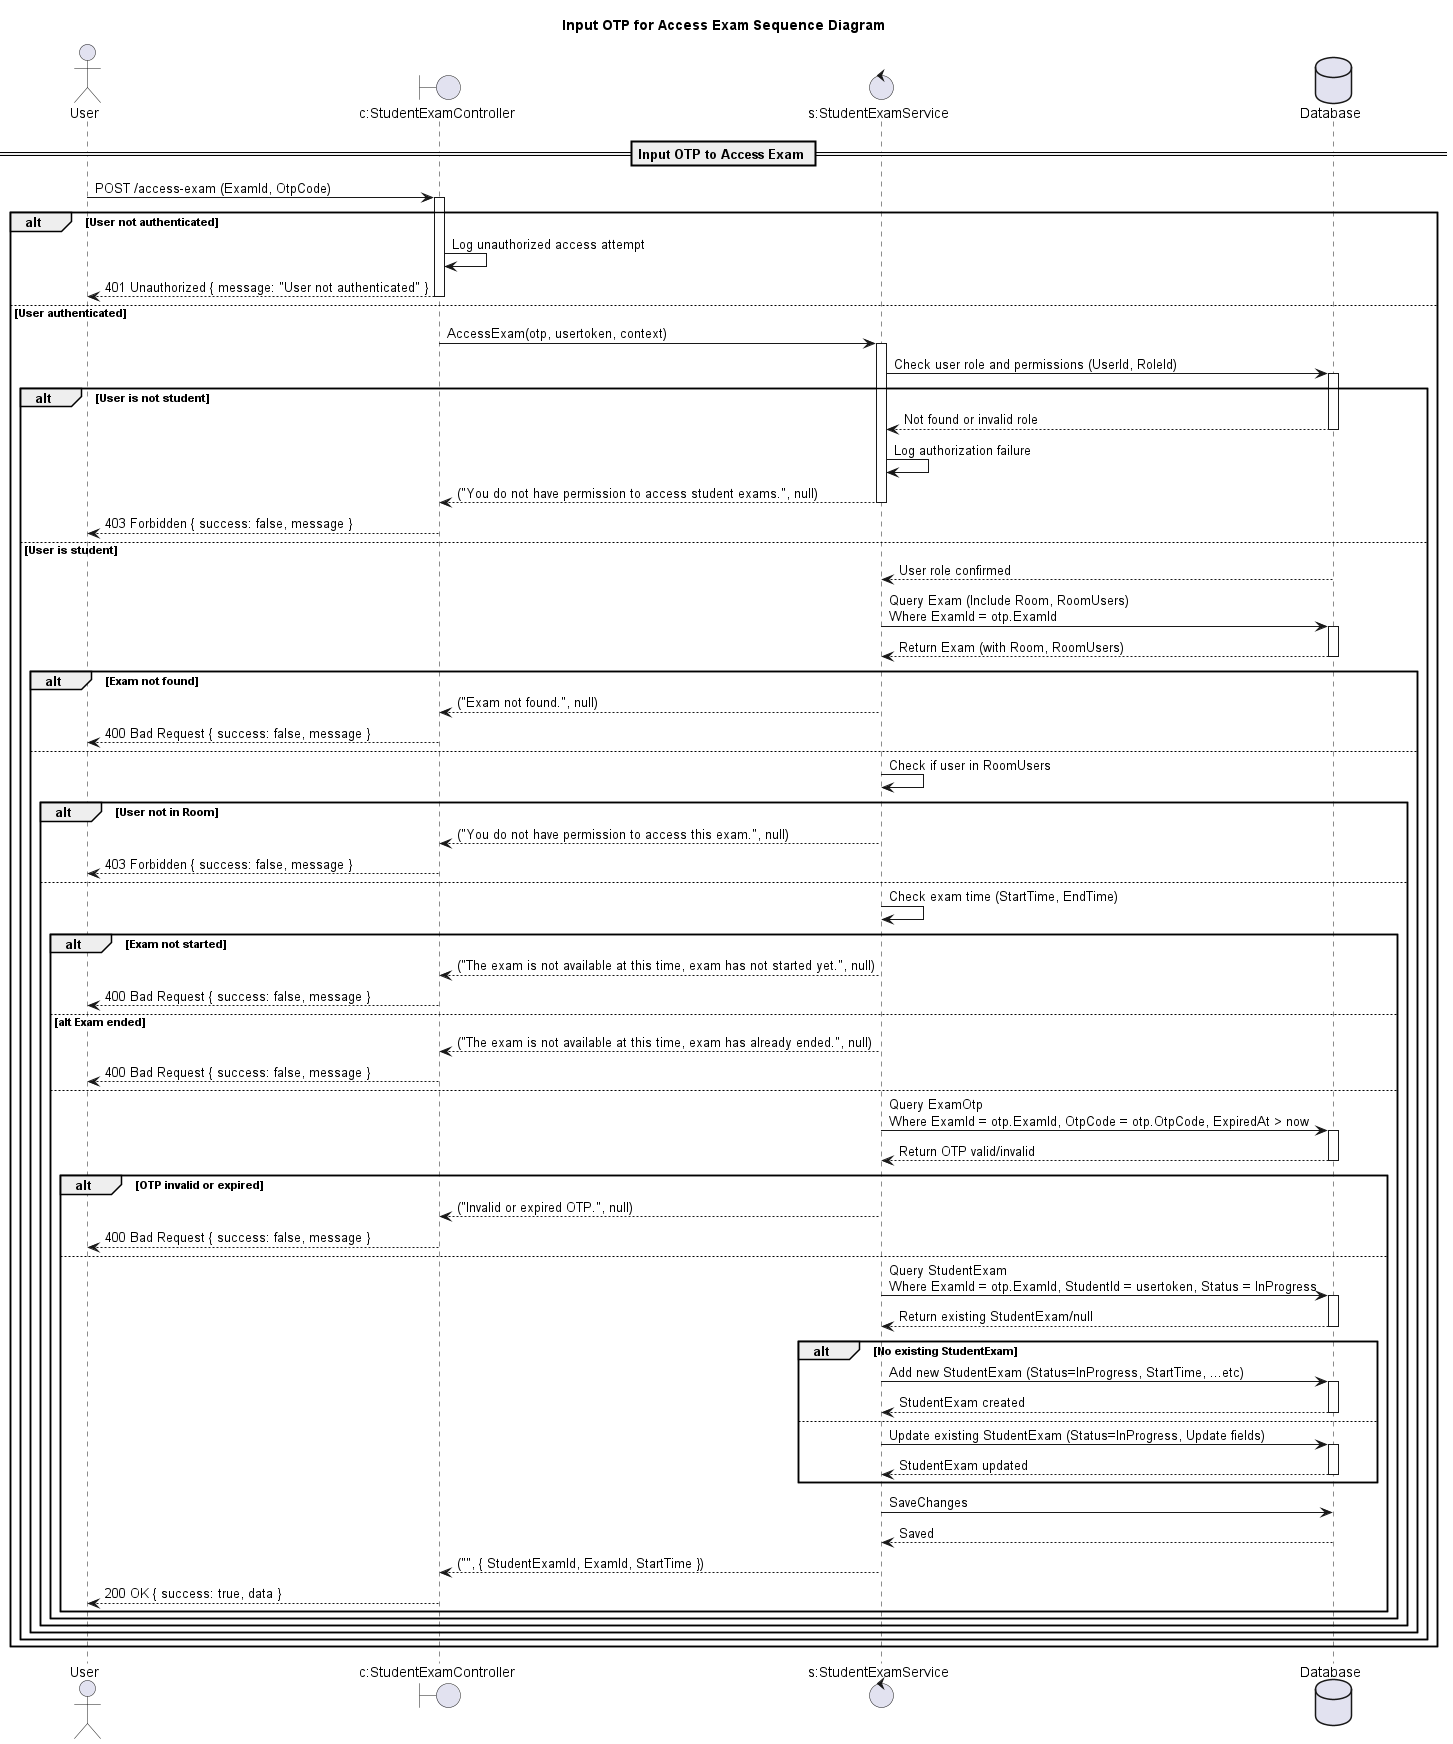

The diagram above was rendered by PlantUML. Its source (embedded in the PNG):
@startuml

title Input OTP for Access Exam Sequence Diagram

actor "User" as Client

boundary "c:StudentExamController" as Controller
control "s:StudentExamService" as Service
database "Database" as DB

== Input OTP to Access Exam ==

Client -> Controller: POST /access-exam (ExamId, OtpCode)
activate Controller

alt User not authenticated
    Controller -> Controller: Log unauthorized access attempt
    Controller --> Client: 401 Unauthorized { message: "User not authenticated" }
    deactivate Controller
else User authenticated
    Controller -> Service: AccessExam(otp, usertoken, context)
    activate Service

    Service -> DB: Check user role and permissions (UserId, RoleId)
    activate DB
    alt User is not student
        DB --> Service: Not found or invalid role
        deactivate DB
        Service -> Service: Log authorization failure
        Service --> Controller: ("You do not have permission to access student exams.", null)
        deactivate Service
        Controller --> Client: 403 Forbidden { success: false, message }
        deactivate Controller
    else User is student
        DB --> Service: User role confirmed
        deactivate DB

        Service -> DB: Query Exam (Include Room, RoomUsers)\nWhere ExamId = otp.ExamId
        activate DB
        DB --> Service: Return Exam (with Room, RoomUsers)
        deactivate DB

        alt Exam not found
            Service --> Controller: ("Exam not found.", null)
            deactivate Service
            Controller --> Client: 400 Bad Request { success: false, message }
        else
            Service -> Service: Check if user in RoomUsers
            alt User not in Room
                Service --> Controller: ("You do not have permission to access this exam.", null)
                deactivate Service
                Controller --> Client: 403 Forbidden { success: false, message }
            else
                Service -> Service: Check exam time (StartTime, EndTime)
                alt Exam not started
                    Service --> Controller: ("The exam is not available at this time, exam has not started yet.", null)
                    deactivate Service
                    Controller --> Client: 400 Bad Request { success: false, message }
                else alt Exam ended
                    Service --> Controller: ("The exam is not available at this time, exam has already ended.", null)
                    deactivate Service
                    Controller --> Client: 400 Bad Request { success: false, message }
                else
                    Service -> DB: Query ExamOtp\nWhere ExamId = otp.ExamId, OtpCode = otp.OtpCode, ExpiredAt > now
                    activate DB
                    DB --> Service: Return OTP valid/invalid
                    deactivate DB

                    alt OTP invalid or expired
                        Service --> Controller: ("Invalid or expired OTP.", null)
                        deactivate Service
                        Controller --> Client: 400 Bad Request { success: false, message }
                    else
                        Service -> DB: Query StudentExam\nWhere ExamId = otp.ExamId, StudentId = usertoken, Status = InProgress
                        activate DB
                        DB --> Service: Return existing StudentExam/null
                        deactivate DB

                        alt No existing StudentExam
                            Service -> DB: Add new StudentExam (Status=InProgress, StartTime, ...etc)
                            activate DB
                            DB --> Service: StudentExam created
                            deactivate DB
                        else
                            Service -> DB: Update existing StudentExam (Status=InProgress, Update fields)
                            activate DB
                            DB --> Service: StudentExam updated
                            deactivate DB
                        end

                        Service -> DB: SaveChanges
                        DB --> Service: Saved
                        Service --> Controller: ("", { StudentExamId, ExamId, StartTime })
                        deactivate Service
                        Controller --> Client: 200 OK { success: true, data }
                    end
                end
            end
        end
    end
end

deactivate Controller

@enduml